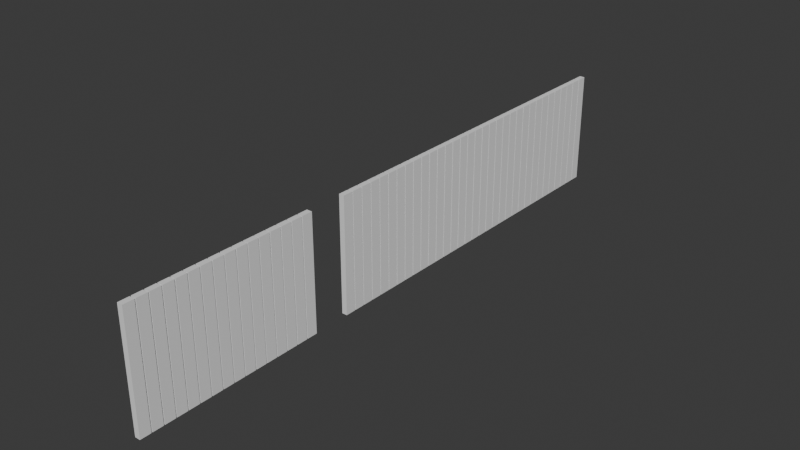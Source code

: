 # Source: zaborAll.blend  (saved by Blender 4.1.24; exported with 4.5.12 LTS)
import bpy
from mathutils import Matrix  # noqa: F401  (used for matrix-valued properties, if any)

bpy.ops.wm.read_factory_settings(use_empty=True)
scene = bpy.context.scene
scene.name = 'Scene'

# ---- collections
col_collection = bpy.data.collections.new('Collection'); scene.collection.children.link(col_collection)
col_zabor = bpy.data.collections.new('zabor'); scene.collection.children.link(col_zabor)

# ---- world
world_world = bpy.data.worlds.new('World'); scene.world = world_world
world_world.use_nodes = True; world_world.node_tree.nodes.clear()
_N = world_world.node_tree.nodes; _L = world_world.node_tree.links
n0 = _N.new('ShaderNodeOutputWorld'); n0.name = 'World Output'; n0.location = (300, 300)
n1 = _N.new('ShaderNodeBackground'); n1.name = 'Background'; n1.location = (10, 300)
n1.inputs[0].default_value = (0.05088, 0.05088, 0.05088, 1.0)
_L.new(n1.outputs[0], n0.inputs[0])
n0.is_active_output = True
world_world.color = (0.05088, 0.05088, 0.05088)
world_world.use_sun_shadow = False
world_world.sun_shadow_jitter_overblur = 0.0

# ---- meshes
me_plane_022 = bpy.data.meshes.new('Plane.022')
me_plane_022.from_pydata([(-1.112, -0.166, 0.05), (2.979, -0.166, 0.05), (2.979, 0.2134, 0.05), (-1.112, 0.2134, 0.05), (2.979, -0.166, -0.05), (2.979, 0.2134, -0.05), (-1.112, 0.2134, -0.05), (-1.112, -0.166, -0.05), (-1.112, 0.2513, 0.05), (2.979, 0.2513, 0.05), (2.979, 0.6307, 0.05), (-1.112, 0.6307, 0.05), (2.979, 0.2513, -0.05), (2.979, 0.6307, -0.05), (-1.112, 0.6307, -0.05), (-1.112, 0.2513, -0.05), (-1.112, 0.6686, 0.05), (2.979, 0.6686, 0.05), (2.979, 1.048, 0.05), (-1.112, 1.048, 0.05), (2.979, 0.6686, -0.05), (2.979, 1.048, -0.05), (-1.112, 1.048, -0.05), (-1.112, 0.6686, -0.05), (-1.112, 1.086, 0.05), (2.979, 1.086, 0.05), (2.979, 1.465, 0.05), (-1.112, 1.465, 0.05), (2.979, 1.086, -0.05), (2.979, 1.465, -0.05), (-1.112, 1.465, -0.05), (-1.112, 1.086, -0.05), (-1.112, 1.503, 0.05), (2.979, 1.503, 0.05), (2.979, 1.883, 0.05), (-1.112, 1.883, 0.05), (2.979, 1.503, -0.05), (2.979, 1.883, -0.05), (-1.112, 1.883, -0.05), (-1.112, 1.503, -0.05), (-1.112, 1.921, 0.05), (2.979, 1.921, 0.05), (2.979, 2.3, 0.05), (-1.112, 2.3, 0.05), (2.979, 1.921, -0.05), (2.979, 2.3, -0.05), (-1.112, 2.3, -0.05), (-1.112, 1.921, -0.05), (-1.112, 2.338, 0.05), (2.979, 2.338, 0.05), (2.979, 2.717, 0.05), (-1.112, 2.717, 0.05), (2.979, 2.338, -0.05), (2.979, 2.717, -0.05), (-1.112, 2.717, -0.05), (-1.112, 2.338, -0.05), (-1.112, 2.755, 0.05), (2.979, 2.755, 0.05), (2.979, 3.135, 0.05), (-1.112, 3.135, 0.05), (2.979, 2.755, -0.05), (2.979, 3.135, -0.05), (-1.112, 3.135, -0.05), (-1.112, 2.755, -0.05), (-1.112, 3.173, 0.05), (2.979, 3.173, 0.05), (2.979, 3.552, 0.05), (-1.112, 3.552, 0.05), (2.979, 3.173, -0.05), (2.979, 3.552, -0.05), (-1.112, 3.552, -0.05), (-1.112, 3.173, -0.05), (-1.112, 3.59, 0.05), (2.979, 3.59, 0.05), (2.979, 3.969, 0.05), (-1.112, 3.969, 0.05), (2.979, 3.59, -0.05), (2.979, 3.969, -0.05), (-1.112, 3.969, -0.05), (-1.112, 3.59, -0.05), (-1.112, 4.007, 0.05), (2.979, 4.007, 0.05), (2.979, 4.387, 0.05), (-1.112, 4.387, 0.05), (2.979, 4.007, -0.05), (2.979, 4.387, -0.05), (-1.112, 4.387, -0.05), (-1.112, 4.007, -0.05), (-1.112, 4.424, 0.05), (2.979, 4.424, 0.05), (2.979, 4.804, 0.05), (-1.112, 4.804, 0.05), (2.979, 4.424, -0.05), (2.979, 4.804, -0.05), (-1.112, 4.804, -0.05), (-1.112, 4.424, -0.05), (-1.112, 4.842, 0.05), (2.979, 4.842, 0.05), (2.979, 5.221, 0.05), (-1.112, 5.221, 0.05), (2.979, 4.842, -0.05), (2.979, 5.221, -0.05), (-1.112, 5.221, -0.05), (-1.112, 4.842, -0.05), (-1.112, 5.259, 0.05), (2.979, 5.259, 0.05), (2.979, 5.638, 0.05), (-1.112, 5.638, 0.05), (2.979, 5.259, -0.05), (2.979, 5.638, -0.05), (-1.112, 5.638, -0.05), (-1.112, 5.259, -0.05), (-1.112, 5.676, 0.05), (2.979, 5.676, 0.05), (2.979, 6.056, 0.05), (-1.112, 6.056, 0.05), (2.979, 5.676, -0.05), (2.979, 6.056, -0.05), (-1.112, 6.056, -0.05), (-1.112, 5.676, -0.05), (-1.112, 6.094, 0.05), (2.979, 6.094, 0.05), (2.979, 6.473, 0.05), (-1.112, 6.473, 0.05), (2.979, 6.094, -0.05), (2.979, 6.473, -0.05), (-1.112, 6.473, -0.05), (-1.112, 6.094, -0.05)], [], [(0, 1, 4, 7), (7, 4, 5, 6), (1, 2, 5, 4), (2, 3, 6, 5), (3, 0, 7, 6), (1, 0, 3, 2), (8, 9, 12, 15), (15, 12, 13, 14), (9, 10, 13, 12), (10, 11, 14, 13), (11, 8, 15, 14), (9, 8, 11, 10), (16, 17, 20, 23), (23, 20, 21, 22), (17, 18, 21, 20), (18, 19, 22, 21), (19, 16, 23, 22), (17, 16, 19, 18), (24, 25, 28, 31), (31, 28, 29, 30), (25, 26, 29, 28), (26, 27, 30, 29), (27, 24, 31, 30), (25, 24, 27, 26), (32, 33, 36, 39), (39, 36, 37, 38), (33, 34, 37, 36), (34, 35, 38, 37), (35, 32, 39, 38), (33, 32, 35, 34), (40, 41, 44, 47), (47, 44, 45, 46), (41, 42, 45, 44), (42, 43, 46, 45), (43, 40, 47, 46), (41, 40, 43, 42), (48, 49, 52, 55), (55, 52, 53, 54), (49, 50, 53, 52), (50, 51, 54, 53), (51, 48, 55, 54), (49, 48, 51, 50), (56, 57, 60, 63), (63, 60, 61, 62), (57, 58, 61, 60), (58, 59, 62, 61), (59, 56, 63, 62), (57, 56, 59, 58), (64, 65, 68, 71), (71, 68, 69, 70), (65, 66, 69, 68), (66, 67, 70, 69), (67, 64, 71, 70), (65, 64, 67, 66), (72, 73, 76, 79), (79, 76, 77, 78), (73, 74, 77, 76), (74, 75, 78, 77), (75, 72, 79, 78), (73, 72, 75, 74), (80, 81, 84, 87), (87, 84, 85, 86), (81, 82, 85, 84), (82, 83, 86, 85), (83, 80, 87, 86), (81, 80, 83, 82), (88, 89, 92, 95), (95, 92, 93, 94), (89, 90, 93, 92), (90, 91, 94, 93), (91, 88, 95, 94), (89, 88, 91, 90), (96, 97, 100, 103), (103, 100, 101, 102), (97, 98, 101, 100), (98, 99, 102, 101), (99, 96, 103, 102), (97, 96, 99, 98), (104, 105, 108, 111), (111, 108, 109, 110), (105, 106, 109, 108), (106, 107, 110, 109), (107, 104, 111, 110), (105, 104, 107, 106), (112, 113, 116, 119), (119, 116, 117, 118), (113, 114, 117, 116), (114, 115, 118, 117), (115, 112, 119, 118), (113, 112, 115, 114), (120, 121, 124, 127), (127, 124, 125, 126), (121, 122, 125, 124), (122, 123, 126, 125), (123, 120, 127, 126), (121, 120, 123, 122)])
_uv = me_plane_022.uv_layers.new(name='UVMap')
_uv.uv.foreach_set('vector', [0.01052, 0.8105, 0.9895, 0.8105, 0.9895, 0.8105, 0.01052, 0.8105, 0.01052, 0.8105, 0.9895, 0.8105, 0.9895, 0.9895, 0.01052, 0.9895, 0.9895, 0.8105, 0.9895, 0.9895, 0.9895, 0.9895, 0.9895, 0.8105, 0.9895, 0.9895, 0.01052, 0.9895, 0.01052, 0.9895, 0.9895, 0.9895, 0.01052, 0.9895, 0.01052, 0.8105, 0.01052, 0.8105, 0.01052, 0.9895, 0.9895, 0.8105, 0.01052, 0.8105, 0.01052, 0.9895, 0.9895, 0.9895, 0.01052, 0.8105, 0.9895, 0.8105, 0.9895, 0.8105, 0.01052, 0.8105, 0.01052, 0.8105, 0.9895, 0.8105, 0.9895, 0.9895, 0.01052, 0.9895, 0.9895, 0.8105, 0.9895, 0.9895, 0.9895, 0.9895, 0.9895, 0.8105, 0.9895, 0.9895, 0.01052, 0.9895, 0.01052, 0.9895, 0.9895, 0.9895, 0.01052, 0.9895, 0.01052, 0.8105, 0.01052, 0.8105, 0.01052, 0.9895, 0.9895, 0.8105, 0.01052, 0.8105, 0.01052, 0.9895, 0.9895, 0.9895, 0.01052, 0.8105, 0.9895, 0.8105, 0.9895, 0.8105, 0.01052, 0.8105, 0.01052, 0.8105, 0.9895, 0.8105, 0.9895, 0.9895, 0.01052, 0.9895, 0.9895, 0.8105, 0.9895, 0.9895, 0.9895, 0.9895, 0.9895, 0.8105, 0.9895, 0.9895, 0.01052, 0.9895, 0.01052, 0.9895, 0.9895, 0.9895, 0.01052, 0.9895, 0.01052, 0.8105, 0.01052, 0.8105, 0.01052, 0.9895, 0.9895, 0.8105, 0.01052, 0.8105, 0.01052, 0.9895, 0.9895, 0.9895, 0.01052, 0.8105, 0.9895, 0.8105, 0.9895, 0.8105, 0.01052, 0.8105, 0.01052, 0.8105, 0.9895, 0.8105, 0.9895, 0.9895, 0.01052, 0.9895, 0.9895, 0.8105, 0.9895, 0.9895, 0.9895, 0.9895, 0.9895, 0.8105, 0.9895, 0.9895, 0.01052, 0.9895, 0.01052, 0.9895, 0.9895, 0.9895, 0.01052, 0.9895, 0.01052, 0.8105, 0.01052, 0.8105, 0.01052, 0.9895, 0.9895, 0.8105, 0.01052, 0.8105, 0.01052, 0.9895, 0.9895, 0.9895, 0.01052, 0.8105, 0.9895, 0.8105, 0.9895, 0.8105, 0.01052, 0.8105, 0.01052, 0.8105, 0.9895, 0.8105, 0.9895, 0.9895, 0.01052, 0.9895, 0.9895, 0.8105, 0.9895, 0.9895, 0.9895, 0.9895, 0.9895, 0.8105, 0.9895, 0.9895, 0.01052, 0.9895, 0.01052, 0.9895, 0.9895, 0.9895, 0.01052, 0.9895, 0.01052, 0.8105, 0.01052, 0.8105, 0.01052, 0.9895, 0.9895, 0.8105, 0.01052, 0.8105, 0.01052, 0.9895, 0.9895, 0.9895, 0.01052, 0.8105, 0.9895, 0.8105, 0.9895, 0.8105, 0.01052, 0.8105, 0.01052, 0.8105, 0.9895, 0.8105, 0.9895, 0.9895, 0.01052, 0.9895, 0.9895, 0.8105, 0.9895, 0.9895, 0.9895, 0.9895, 0.9895, 0.8105, 0.9895, 0.9895, 0.01052, 0.9895, 0.01052, 0.9895, 0.9895, 0.9895, 0.01052, 0.9895, 0.01052, 0.8105, 0.01052, 0.8105, 0.01052, 0.9895, 0.9895, 0.8105, 0.01052, 0.8105, 0.01052, 0.9895, 0.9895, 0.9895, 0.01052, 0.8105, 0.9895, 0.8105, 0.9895, 0.8105, 0.01052, 0.8105, 0.01052, 0.8105, 0.9895, 0.8105, 0.9895, 0.9895, 0.01052, 0.9895, 0.9895, 0.8105, 0.9895, 0.9895, 0.9895, 0.9895, 0.9895, 0.8105, 0.9895, 0.9895, 0.01052, 0.9895, 0.01052, 0.9895, 0.9895, 0.9895, 0.01052, 0.9895, 0.01052, 0.8105, 0.01052, 0.8105, 0.01052, 0.9895, 0.9895, 0.8105, 0.01052, 0.8105, 0.01052, 0.9895, 0.9895, 0.9895, 0.01052, 0.8105, 0.9895, 0.8105, 0.9895, 0.8105, 0.01052, 0.8105, 0.01052, 0.8105, 0.9895, 0.8105, 0.9895, 0.9895, 0.01052, 0.9895, 0.9895, 0.8105, 0.9895, 0.9895, 0.9895, 0.9895, 0.9895, 0.8105, 0.9895, 0.9895, 0.01052, 0.9895, 0.01052, 0.9895, 0.9895, 0.9895, 0.01052, 0.9895, 0.01052, 0.8105, 0.01052, 0.8105, 0.01052, 0.9895, 0.9895, 0.8105, 0.01052, 0.8105, 0.01052, 0.9895, 0.9895, 0.9895, 0.01052, 0.8105, 0.9895, 0.8105, 0.9895, 0.8105, 0.01052, 0.8105, 0.01052, 0.8105, 0.9895, 0.8105, 0.9895, 0.9895, 0.01052, 0.9895, 0.9895, 0.8105, 0.9895, 0.9895, 0.9895, 0.9895, 0.9895, 0.8105, 0.9895, 0.9895, 0.01052, 0.9895, 0.01052, 0.9895, 0.9895, 0.9895, 0.01052, 0.9895, 0.01052, 0.8105, 0.01052, 0.8105, 0.01052, 0.9895, 0.9895, 0.8105, 0.01052, 0.8105, 0.01052, 0.9895, 0.9895, 0.9895, 0.01052, 0.8105, 0.9895, 0.8105, 0.9895, 0.8105, 0.01052, 0.8105, 0.01052, 0.8105, 0.9895, 0.8105, 0.9895, 0.9895, 0.01052, 0.9895, 0.9895, 0.8105, 0.9895, 0.9895, 0.9895, 0.9895, 0.9895, 0.8105, 0.9895, 0.9895, 0.01052, 0.9895, 0.01052, 0.9895, 0.9895, 0.9895, 0.01052, 0.9895, 0.01052, 0.8105, 0.01052, 0.8105, 0.01052, 0.9895, 0.9895, 0.8105, 0.01052, 0.8105, 0.01052, 0.9895, 0.9895, 0.9895, 0.01052, 0.8105, 0.9895, 0.8105, 0.9895, 0.8105, 0.01052, 0.8105, 0.01052, 0.8105, 0.9895, 0.8105, 0.9895, 0.9895, 0.01052, 0.9895, 0.9895, 0.8105, 0.9895, 0.9895, 0.9895, 0.9895, 0.9895, 0.8105, 0.9895, 0.9895, 0.01052, 0.9895, 0.01052, 0.9895, 0.9895, 0.9895, 0.01052, 0.9895, 0.01052, 0.8105, 0.01052, 0.8105, 0.01052, 0.9895, 0.9895, 0.8105, 0.01052, 0.8105, 0.01052, 0.9895, 0.9895, 0.9895, 0.01052, 0.8105, 0.9895, 0.8105, 0.9895, 0.8105, 0.01052, 0.8105, 0.01052, 0.8105, 0.9895, 0.8105, 0.9895, 0.9895, 0.01052, 0.9895, 0.9895, 0.8105, 0.9895, 0.9895, 0.9895, 0.9895, 0.9895, 0.8105, 0.9895, 0.9895, 0.01052, 0.9895, 0.01052, 0.9895, 0.9895, 0.9895, 0.01052, 0.9895, 0.01052, 0.8105, 0.01052, 0.8105, 0.01052, 0.9895, 0.9895, 0.8105, 0.01052, 0.8105, 0.01052, 0.9895, 0.9895, 0.9895, 0.01052, 0.8105, 0.9895, 0.8105, 0.9895, 0.8105, 0.01052, 0.8105, 0.01052, 0.8105, 0.9895, 0.8105, 0.9895, 0.9895, 0.01052, 0.9895, 0.9895, 0.8105, 0.9895, 0.9895, 0.9895, 0.9895, 0.9895, 0.8105, 0.9895, 0.9895, 0.01052, 0.9895, 0.01052, 0.9895, 0.9895, 0.9895, 0.01052, 0.9895, 0.01052, 0.8105, 0.01052, 0.8105, 0.01052, 0.9895, 0.9895, 0.8105, 0.01052, 0.8105, 0.01052, 0.9895, 0.9895, 0.9895, 0.01052, 0.8105, 0.9895, 0.8105, 0.9895, 0.8105, 0.01052, 0.8105, 0.01052, 0.8105, 0.9895, 0.8105, 0.9895, 0.9895, 0.01052, 0.9895, 0.9895, 0.8105, 0.9895, 0.9895, 0.9895, 0.9895, 0.9895, 0.8105, 0.9895, 0.9895, 0.01052, 0.9895, 0.01052, 0.9895, 0.9895, 0.9895, 0.01052, 0.9895, 0.01052, 0.8105, 0.01052, 0.8105, 0.01052, 0.9895, 0.9895, 0.8105, 0.01052, 0.8105, 0.01052, 0.9895, 0.9895, 0.9895, 0.01052, 0.8105, 0.9895, 0.8105, 0.9895, 0.8105, 0.01052, 0.8105, 0.01052, 0.8105, 0.9895, 0.8105, 0.9895, 0.9895, 0.01052, 0.9895, 0.9895, 0.8105, 0.9895, 0.9895, 0.9895, 0.9895, 0.9895, 0.8105, 0.9895, 0.9895, 0.01052, 0.9895, 0.01052, 0.9895, 0.9895, 0.9895, 0.01052, 0.9895, 0.01052, 0.8105, 0.01052, 0.8105, 0.01052, 0.9895, 0.9895, 0.8105, 0.01052, 0.8105, 0.01052, 0.9895, 0.9895, 0.9895, 0.01052, 0.8105, 0.9895, 0.8105, 0.9895, 0.8105, 0.01052, 0.8105, 0.01052, 0.8105, 0.9895, 0.8105, 0.9895, 0.9895, 0.01052, 0.9895, 0.9895, 0.8105, 0.9895, 0.9895, 0.9895, 0.9895, 0.9895, 0.8105, 0.9895, 0.9895, 0.01052, 0.9895, 0.01052, 0.9895, 0.9895, 0.9895, 0.01052, 0.9895, 0.01052, 0.8105, 0.01052, 0.8105, 0.01052, 0.9895, 0.9895, 0.8105, 0.01052, 0.8105, 0.01052, 0.9895, 0.9895, 0.9895])
me_plane_022.update()
me_plane_023 = bpy.data.meshes.new('Plane.023')
me_plane_023.from_pydata([(-1.112, -0.18, 0.1406), (2.979, -0.18, 0.1406), (2.979, 0.1884, 0.1406), (-1.112, 0.1884, 0.1406), (2.979, -0.18, -0.1406), (2.979, 0.1884, -0.1406), (-1.112, 0.1884, -0.1406), (-1.112, -0.18, -0.1406), (-1.112, 0.2252, 0.1406), (2.979, 0.2252, 0.1406), (2.979, 0.5935, 0.1406), (-1.112, 0.5935, 0.1406), (2.979, 0.2252, -0.1406), (2.979, 0.5935, -0.1406), (-1.112, 0.5935, -0.1406), (-1.112, 0.2252, -0.1406), (-1.112, 0.6303, 0.1406), (2.979, 0.6303, 0.1406), (2.979, 0.9987, 0.1406), (-1.112, 0.9987, 0.1406), (2.979, 0.6303, -0.1406), (2.979, 0.9987, -0.1406), (-1.112, 0.9987, -0.1406), (-1.112, 0.6303, -0.1406), (-1.112, 1.036, 0.1406), (2.979, 1.036, 0.1406), (2.979, 1.404, 0.1406), (-1.112, 1.404, 0.1406), (2.979, 1.036, -0.1406), (2.979, 1.404, -0.1406), (-1.112, 1.404, -0.1406), (-1.112, 1.036, -0.1406), (-1.112, 1.441, 0.1406), (2.979, 1.441, 0.1406), (2.979, 1.809, 0.1406), (-1.112, 1.809, 0.1406), (2.979, 1.441, -0.1406), (2.979, 1.809, -0.1406), (-1.112, 1.809, -0.1406), (-1.112, 1.441, -0.1406), (-1.112, 1.846, 0.1406), (2.979, 1.846, 0.1406), (2.979, 2.214, 0.1406), (-1.112, 2.214, 0.1406), (2.979, 1.846, -0.1406), (2.979, 2.214, -0.1406), (-1.112, 2.214, -0.1406), (-1.112, 1.846, -0.1406), (-1.112, 2.251, 0.1406), (2.979, 2.251, 0.1406), (2.979, 2.619, 0.1406), (-1.112, 2.619, 0.1406), (2.979, 2.251, -0.1406), (2.979, 2.619, -0.1406), (-1.112, 2.619, -0.1406), (-1.112, 2.251, -0.1406), (-1.112, 2.656, 0.1406), (2.979, 2.656, 0.1406), (2.979, 3.024, 0.1406), (-1.112, 3.024, 0.1406), (2.979, 2.656, -0.1406), (2.979, 3.024, -0.1406), (-1.112, 3.024, -0.1406), (-1.112, 2.656, -0.1406), (-1.112, 3.061, 0.1406), (2.979, 3.061, 0.1406), (2.979, 3.43, 0.1406), (-1.112, 3.43, 0.1406), (2.979, 3.061, -0.1406), (2.979, 3.43, -0.1406), (-1.112, 3.43, -0.1406), (-1.112, 3.061, -0.1406), (-1.112, 3.466, 0.1406), (2.979, 3.466, 0.1406), (2.979, 3.835, 0.1406), (-1.112, 3.835, 0.1406), (2.979, 3.466, -0.1406), (2.979, 3.835, -0.1406), (-1.112, 3.835, -0.1406), (-1.112, 3.466, -0.1406), (-1.112, 3.872, 0.1406), (2.979, 3.872, 0.1406), (2.979, 4.24, 0.1406), (-1.112, 4.24, 0.1406), (2.979, 3.872, -0.1406), (2.979, 4.24, -0.1406), (-1.112, 4.24, -0.1406), (-1.112, 3.872, -0.1406), (-1.112, 4.277, 0.1406), (2.979, 4.277, 0.1406), (2.979, 4.645, 0.1406), (-1.112, 4.645, 0.1406), (2.979, 4.277, -0.1406), (2.979, 4.645, -0.1406), (-1.112, 4.645, -0.1406), (-1.112, 4.277, -0.1406), (-1.112, 4.682, 0.1406), (2.979, 4.682, 0.1406), (2.979, 5.05, 0.1406), (-1.112, 5.05, 0.1406), (2.979, 4.682, -0.1406), (2.979, 5.05, -0.1406), (-1.112, 5.05, -0.1406), (-1.112, 4.682, -0.1406), (-1.112, 5.087, 0.1406), (2.979, 5.087, 0.1406), (2.979, 5.455, 0.1406), (-1.112, 5.455, 0.1406), (2.979, 5.087, -0.1406), (2.979, 5.455, -0.1406), (-1.112, 5.455, -0.1406), (-1.112, 5.087, -0.1406), (-1.112, 5.492, 0.1406), (2.979, 5.492, 0.1406), (2.979, 5.861, 0.1406), (-1.112, 5.861, 0.1406), (2.979, 5.492, -0.1406), (2.979, 5.861, -0.1406), (-1.112, 5.861, -0.1406), (-1.112, 5.492, -0.1406), (-1.112, 5.897, 0.1406), (2.979, 5.897, 0.1406), (2.979, 6.266, 0.1406), (-1.112, 6.266, 0.1406), (2.979, 5.897, -0.1406), (2.979, 6.266, -0.1406), (-1.112, 6.266, -0.1406), (-1.112, 5.897, -0.1406), (-1.112, 6.303, 0.1406), (2.979, 6.303, 0.1406), (2.979, 6.671, 0.1406), (-1.112, 6.671, 0.1406), (2.979, 6.303, -0.1406), (2.979, 6.671, -0.1406), (-1.112, 6.671, -0.1406), (-1.112, 6.303, -0.1406), (-1.112, 6.708, 0.1406), (2.979, 6.708, 0.1406), (2.979, 7.076, 0.1406), (-1.112, 7.076, 0.1406), (2.979, 6.708, -0.1406), (2.979, 7.076, -0.1406), (-1.112, 7.076, -0.1406), (-1.112, 6.708, -0.1406), (-1.112, 7.113, 0.1406), (2.979, 7.113, 0.1406), (2.979, 7.481, 0.1406), (-1.112, 7.481, 0.1406), (2.979, 7.113, -0.1406), (2.979, 7.481, -0.1406), (-1.112, 7.481, -0.1406), (-1.112, 7.113, -0.1406), (-1.112, 7.518, 0.1406), (2.979, 7.518, 0.1406), (2.979, 7.886, 0.1406), (-1.112, 7.886, 0.1406), (2.979, 7.518, -0.1406), (2.979, 7.886, -0.1406), (-1.112, 7.886, -0.1406), (-1.112, 7.518, -0.1406), (-1.112, 7.923, 0.1406), (2.979, 7.923, 0.1406), (2.979, 8.292, 0.1406), (-1.112, 8.292, 0.1406), (2.979, 7.923, -0.1406), (2.979, 8.292, -0.1406), (-1.112, 8.292, -0.1406), (-1.112, 7.923, -0.1406), (-1.112, 8.328, 0.1406), (2.979, 8.328, 0.1406), (2.979, 8.697, 0.1406), (-1.112, 8.697, 0.1406), (2.979, 8.328, -0.1406), (2.979, 8.697, -0.1406), (-1.112, 8.697, -0.1406), (-1.112, 8.328, -0.1406), (-1.112, 8.734, 0.1406), (2.979, 8.734, 0.1406), (2.979, 9.102, 0.1406), (-1.112, 9.102, 0.1406), (2.979, 8.734, -0.1406), (2.979, 9.102, -0.1406), (-1.112, 9.102, -0.1406), (-1.112, 8.734, -0.1406), (-1.112, 9.139, 0.1406), (2.979, 9.139, 0.1406), (2.979, 9.507, 0.1406), (-1.112, 9.507, 0.1406), (2.979, 9.139, -0.1406), (2.979, 9.507, -0.1406), (-1.112, 9.507, -0.1406), (-1.112, 9.139, -0.1406), (-1.112, 9.544, 0.1406), (2.979, 9.544, 0.1406), (2.979, 9.912, 0.1406), (-1.112, 9.912, 0.1406), (2.979, 9.544, -0.1406), (2.979, 9.912, -0.1406), (-1.112, 9.912, -0.1406), (-1.112, 9.544, -0.1406), (-1.112, 9.949, 0.1406), (2.979, 9.949, 0.1406), (2.979, 10.32, 0.1406), (-1.112, 10.32, 0.1406), (2.979, 9.949, -0.1406), (2.979, 10.32, -0.1406), (-1.112, 10.32, -0.1406), (-1.112, 9.949, -0.1406), (-1.112, 10.35, 0.1406), (2.979, 10.35, 0.1406), (2.979, 10.72, 0.1406), (-1.112, 10.72, 0.1406), (2.979, 10.35, -0.1406), (2.979, 10.72, -0.1406), (-1.112, 10.72, -0.1406), (-1.112, 10.35, -0.1406), (-1.112, 10.76, 0.1406), (2.979, 10.76, 0.1406), (2.979, 11.13, 0.1406), (-1.112, 11.13, 0.1406), (2.979, 10.76, -0.1406), (2.979, 11.13, -0.1406), (-1.112, 11.13, -0.1406), (-1.112, 10.76, -0.1406), (-1.112, 11.16, 0.1406), (2.979, 11.16, 0.1406), (2.979, 11.53, 0.1406), (-1.112, 11.53, 0.1406), (2.979, 11.16, -0.1406), (2.979, 11.53, -0.1406), (-1.112, 11.53, -0.1406), (-1.112, 11.16, -0.1406), (-1.112, 11.57, 0.1406), (2.979, 11.57, 0.1406), (2.979, 11.94, 0.1406), (-1.112, 11.94, 0.1406), (2.979, 11.57, -0.1406), (2.979, 11.94, -0.1406), (-1.112, 11.94, -0.1406), (-1.112, 11.57, -0.1406), (-1.112, 11.97, 0.1406), (2.979, 11.97, 0.1406), (2.979, 12.34, 0.1406), (-1.112, 12.34, 0.1406), (2.979, 11.97, -0.1406), (2.979, 12.34, -0.1406), (-1.112, 12.34, -0.1406), (-1.112, 11.97, -0.1406), (-1.112, 12.38, 0.1406), (2.979, 12.38, 0.1406), (2.979, 12.75, 0.1406), (-1.112, 12.75, 0.1406), (2.979, 12.38, -0.1406), (2.979, 12.75, -0.1406), (-1.112, 12.75, -0.1406), (-1.112, 12.38, -0.1406), (-1.112, 12.79, 0.1406), (2.979, 12.79, 0.1406), (2.979, 13.15, 0.1406), (-1.112, 13.15, 0.1406), (2.979, 12.79, -0.1406), (2.979, 13.15, -0.1406), (-1.112, 13.15, -0.1406), (-1.112, 12.79, -0.1406)], [], [(0, 1, 4, 7), (7, 4, 5, 6), (1, 2, 5, 4), (2, 3, 6, 5), (3, 0, 7, 6), (1, 0, 3, 2), (8, 9, 12, 15), (15, 12, 13, 14), (9, 10, 13, 12), (10, 11, 14, 13), (11, 8, 15, 14), (9, 8, 11, 10), (16, 17, 20, 23), (23, 20, 21, 22), (17, 18, 21, 20), (18, 19, 22, 21), (19, 16, 23, 22), (17, 16, 19, 18), (24, 25, 28, 31), (31, 28, 29, 30), (25, 26, 29, 28), (26, 27, 30, 29), (27, 24, 31, 30), (25, 24, 27, 26), (32, 33, 36, 39), (39, 36, 37, 38), (33, 34, 37, 36), (34, 35, 38, 37), (35, 32, 39, 38), (33, 32, 35, 34), (40, 41, 44, 47), (47, 44, 45, 46), (41, 42, 45, 44), (42, 43, 46, 45), (43, 40, 47, 46), (41, 40, 43, 42), (48, 49, 52, 55), (55, 52, 53, 54), (49, 50, 53, 52), (50, 51, 54, 53), (51, 48, 55, 54), (49, 48, 51, 50), (56, 57, 60, 63), (63, 60, 61, 62), (57, 58, 61, 60), (58, 59, 62, 61), (59, 56, 63, 62), (57, 56, 59, 58), (64, 65, 68, 71), (71, 68, 69, 70), (65, 66, 69, 68), (66, 67, 70, 69), (67, 64, 71, 70), (65, 64, 67, 66), (72, 73, 76, 79), (79, 76, 77, 78), (73, 74, 77, 76), (74, 75, 78, 77), (75, 72, 79, 78), (73, 72, 75, 74), (80, 81, 84, 87), (87, 84, 85, 86), (81, 82, 85, 84), (82, 83, 86, 85), (83, 80, 87, 86), (81, 80, 83, 82), (88, 89, 92, 95), (95, 92, 93, 94), (89, 90, 93, 92), (90, 91, 94, 93), (91, 88, 95, 94), (89, 88, 91, 90), (96, 97, 100, 103), (103, 100, 101, 102), (97, 98, 101, 100), (98, 99, 102, 101), (99, 96, 103, 102), (97, 96, 99, 98), (104, 105, 108, 111), (111, 108, 109, 110), (105, 106, 109, 108), (106, 107, 110, 109), (107, 104, 111, 110), (105, 104, 107, 106), (112, 113, 116, 119), (119, 116, 117, 118), (113, 114, 117, 116), (114, 115, 118, 117), (115, 112, 119, 118), (113, 112, 115, 114), (120, 121, 124, 127), (127, 124, 125, 126), (121, 122, 125, 124), (122, 123, 126, 125), (123, 120, 127, 126), (121, 120, 123, 122), (128, 129, 132, 135), (135, 132, 133, 134), (129, 130, 133, 132), (130, 131, 134, 133), (131, 128, 135, 134), (129, 128, 131, 130), (136, 137, 140, 143), (143, 140, 141, 142), (137, 138, 141, 140), (138, 139, 142, 141), (139, 136, 143, 142), (137, 136, 139, 138), (144, 145, 148, 151), (151, 148, 149, 150), (145, 146, 149, 148), (146, 147, 150, 149), (147, 144, 151, 150), (145, 144, 147, 146), (152, 153, 156, 159), (159, 156, 157, 158), (153, 154, 157, 156), (154, 155, 158, 157), (155, 152, 159, 158), (153, 152, 155, 154), (160, 161, 164, 167), (167, 164, 165, 166), (161, 162, 165, 164), (162, 163, 166, 165), (163, 160, 167, 166), (161, 160, 163, 162), (168, 169, 172, 175), (175, 172, 173, 174), (169, 170, 173, 172), (170, 171, 174, 173), (171, 168, 175, 174), (169, 168, 171, 170), (176, 177, 180, 183), (183, 180, 181, 182), (177, 178, 181, 180), (178, 179, 182, 181), (179, 176, 183, 182), (177, 176, 179, 178), (184, 185, 188, 191), (191, 188, 189, 190), (185, 186, 189, 188), (186, 187, 190, 189), (187, 184, 191, 190), (185, 184, 187, 186), (192, 193, 196, 199), (199, 196, 197, 198), (193, 194, 197, 196), (194, 195, 198, 197), (195, 192, 199, 198), (193, 192, 195, 194), (200, 201, 204, 207), (207, 204, 205, 206), (201, 202, 205, 204), (202, 203, 206, 205), (203, 200, 207, 206), (201, 200, 203, 202), (208, 209, 212, 215), (215, 212, 213, 214), (209, 210, 213, 212), (210, 211, 214, 213), (211, 208, 215, 214), (209, 208, 211, 210), (216, 217, 220, 223), (223, 220, 221, 222), (217, 218, 221, 220), (218, 219, 222, 221), (219, 216, 223, 222), (217, 216, 219, 218), (224, 225, 228, 231), (231, 228, 229, 230), (225, 226, 229, 228), (226, 227, 230, 229), (227, 224, 231, 230), (225, 224, 227, 226), (232, 233, 236, 239), (239, 236, 237, 238), (233, 234, 237, 236), (234, 235, 238, 237), (235, 232, 239, 238), (233, 232, 235, 234), (240, 241, 244, 247), (247, 244, 245, 246), (241, 242, 245, 244), (242, 243, 246, 245), (243, 240, 247, 246), (241, 240, 243, 242), (248, 249, 252, 255), (255, 252, 253, 254), (249, 250, 253, 252), (250, 251, 254, 253), (251, 248, 255, 254), (249, 248, 251, 250), (256, 257, 260, 263), (263, 260, 261, 262), (257, 258, 261, 260), (258, 259, 262, 261), (259, 256, 263, 262), (257, 256, 259, 258)])
_uv = me_plane_023.uv_layers.new(name='UVMap')
_uv.uv.foreach_set('vector', [0.01052, 0.8105, 0.9895, 0.8105, 0.9895, 0.8105, 0.01052, 0.8105, 0.01052, 0.8105, 0.9895, 0.8105, 0.9895, 0.9895, 0.01052, 0.9895, 0.9895, 0.8105, 0.9895, 0.9895, 0.9895, 0.9895, 0.9895, 0.8105, 0.9895, 0.9895, 0.01052, 0.9895, 0.01052, 0.9895, 0.9895, 0.9895, 0.01052, 0.9895, 0.01052, 0.8105, 0.01052, 0.8105, 0.01052, 0.9895, 0.9895, 0.8105, 0.01052, 0.8105, 0.01052, 0.9895, 0.9895, 0.9895, 0.01052, 0.8105, 0.9895, 0.8105, 0.9895, 0.8105, 0.01052, 0.8105, 0.01052, 0.8105, 0.9895, 0.8105, 0.9895, 0.9895, 0.01052, 0.9895, 0.9895, 0.8105, 0.9895, 0.9895, 0.9895, 0.9895, 0.9895, 0.8105, 0.9895, 0.9895, 0.01052, 0.9895, 0.01052, 0.9895, 0.9895, 0.9895, 0.01052, 0.9895, 0.01052, 0.8105, 0.01052, 0.8105, 0.01052, 0.9895, 0.9895, 0.8105, 0.01052, 0.8105, 0.01052, 0.9895, 0.9895, 0.9895, 0.01052, 0.8105, 0.9895, 0.8105, 0.9895, 0.8105, 0.01052, 0.8105, 0.01052, 0.8105, 0.9895, 0.8105, 0.9895, 0.9895, 0.01052, 0.9895, 0.9895, 0.8105, 0.9895, 0.9895, 0.9895, 0.9895, 0.9895, 0.8105, 0.9895, 0.9895, 0.01052, 0.9895, 0.01052, 0.9895, 0.9895, 0.9895, 0.01052, 0.9895, 0.01052, 0.8105, 0.01052, 0.8105, 0.01052, 0.9895, 0.9895, 0.8105, 0.01052, 0.8105, 0.01052, 0.9895, 0.9895, 0.9895, 0.01052, 0.8105, 0.9895, 0.8105, 0.9895, 0.8105, 0.01052, 0.8105, 0.01052, 0.8105, 0.9895, 0.8105, 0.9895, 0.9895, 0.01052, 0.9895, 0.9895, 0.8105, 0.9895, 0.9895, 0.9895, 0.9895, 0.9895, 0.8105, 0.9895, 0.9895, 0.01052, 0.9895, 0.01052, 0.9895, 0.9895, 0.9895, 0.01052, 0.9895, 0.01052, 0.8105, 0.01052, 0.8105, 0.01052, 0.9895, 0.9895, 0.8105, 0.01052, 0.8105, 0.01052, 0.9895, 0.9895, 0.9895, 0.01052, 0.8105, 0.9895, 0.8105, 0.9895, 0.8105, 0.01052, 0.8105, 0.01052, 0.8105, 0.9895, 0.8105, 0.9895, 0.9895, 0.01052, 0.9895, 0.9895, 0.8105, 0.9895, 0.9895, 0.9895, 0.9895, 0.9895, 0.8105, 0.9895, 0.9895, 0.01052, 0.9895, 0.01052, 0.9895, 0.9895, 0.9895, 0.01052, 0.9895, 0.01052, 0.8105, 0.01052, 0.8105, 0.01052, 0.9895, 0.9895, 0.8105, 0.01052, 0.8105, 0.01052, 0.9895, 0.9895, 0.9895, 0.01052, 0.8105, 0.9895, 0.8105, 0.9895, 0.8105, 0.01052, 0.8105, 0.01052, 0.8105, 0.9895, 0.8105, 0.9895, 0.9895, 0.01052, 0.9895, 0.9895, 0.8105, 0.9895, 0.9895, 0.9895, 0.9895, 0.9895, 0.8105, 0.9895, 0.9895, 0.01052, 0.9895, 0.01052, 0.9895, 0.9895, 0.9895, 0.01052, 0.9895, 0.01052, 0.8105, 0.01052, 0.8105, 0.01052, 0.9895, 0.9895, 0.8105, 0.01052, 0.8105, 0.01052, 0.9895, 0.9895, 0.9895, 0.01052, 0.8105, 0.9895, 0.8105, 0.9895, 0.8105, 0.01052, 0.8105, 0.01052, 0.8105, 0.9895, 0.8105, 0.9895, 0.9895, 0.01052, 0.9895, 0.9895, 0.8105, 0.9895, 0.9895, 0.9895, 0.9895, 0.9895, 0.8105, 0.9895, 0.9895, 0.01052, 0.9895, 0.01052, 0.9895, 0.9895, 0.9895, 0.01052, 0.9895, 0.01052, 0.8105, 0.01052, 0.8105, 0.01052, 0.9895, 0.9895, 0.8105, 0.01052, 0.8105, 0.01052, 0.9895, 0.9895, 0.9895, 0.01052, 0.8105, 0.9895, 0.8105, 0.9895, 0.8105, 0.01052, 0.8105, 0.01052, 0.8105, 0.9895, 0.8105, 0.9895, 0.9895, 0.01052, 0.9895, 0.9895, 0.8105, 0.9895, 0.9895, 0.9895, 0.9895, 0.9895, 0.8105, 0.9895, 0.9895, 0.01052, 0.9895, 0.01052, 0.9895, 0.9895, 0.9895, 0.01052, 0.9895, 0.01052, 0.8105, 0.01052, 0.8105, 0.01052, 0.9895, 0.9895, 0.8105, 0.01052, 0.8105, 0.01052, 0.9895, 0.9895, 0.9895, 0.01052, 0.8105, 0.9895, 0.8105, 0.9895, 0.8105, 0.01052, 0.8105, 0.01052, 0.8105, 0.9895, 0.8105, 0.9895, 0.9895, 0.01052, 0.9895, 0.9895, 0.8105, 0.9895, 0.9895, 0.9895, 0.9895, 0.9895, 0.8105, 0.9895, 0.9895, 0.01052, 0.9895, 0.01052, 0.9895, 0.9895, 0.9895, 0.01052, 0.9895, 0.01052, 0.8105, 0.01052, 0.8105, 0.01052, 0.9895, 0.9895, 0.8105, 0.01052, 0.8105, 0.01052, 0.9895, 0.9895, 0.9895, 0.01052, 0.8105, 0.9895, 0.8105, 0.9895, 0.8105, 0.01052, 0.8105, 0.01052, 0.8105, 0.9895, 0.8105, 0.9895, 0.9895, 0.01052, 0.9895, 0.9895, 0.8105, 0.9895, 0.9895, 0.9895, 0.9895, 0.9895, 0.8105, 0.9895, 0.9895, 0.01052, 0.9895, 0.01052, 0.9895, 0.9895, 0.9895, 0.01052, 0.9895, 0.01052, 0.8105, 0.01052, 0.8105, 0.01052, 0.9895, 0.9895, 0.8105, 0.01052, 0.8105, 0.01052, 0.9895, 0.9895, 0.9895, 0.01052, 0.8105, 0.9895, 0.8105, 0.9895, 0.8105, 0.01052, 0.8105, 0.01052, 0.8105, 0.9895, 0.8105, 0.9895, 0.9895, 0.01052, 0.9895, 0.9895, 0.8105, 0.9895, 0.9895, 0.9895, 0.9895, 0.9895, 0.8105, 0.9895, 0.9895, 0.01052, 0.9895, 0.01052, 0.9895, 0.9895, 0.9895, 0.01052, 0.9895, 0.01052, 0.8105, 0.01052, 0.8105, 0.01052, 0.9895, 0.9895, 0.8105, 0.01052, 0.8105, 0.01052, 0.9895, 0.9895, 0.9895, 0.01052, 0.8105, 0.9895, 0.8105, 0.9895, 0.8105, 0.01052, 0.8105, 0.01052, 0.8105, 0.9895, 0.8105, 0.9895, 0.9895, 0.01052, 0.9895, 0.9895, 0.8105, 0.9895, 0.9895, 0.9895, 0.9895, 0.9895, 0.8105, 0.9895, 0.9895, 0.01052, 0.9895, 0.01052, 0.9895, 0.9895, 0.9895, 0.01052, 0.9895, 0.01052, 0.8105, 0.01052, 0.8105, 0.01052, 0.9895, 0.9895, 0.8105, 0.01052, 0.8105, 0.01052, 0.9895, 0.9895, 0.9895, 0.01052, 0.8105, 0.9895, 0.8105, 0.9895, 0.8105, 0.01052, 0.8105, 0.01052, 0.8105, 0.9895, 0.8105, 0.9895, 0.9895, 0.01052, 0.9895, 0.9895, 0.8105, 0.9895, 0.9895, 0.9895, 0.9895, 0.9895, 0.8105, 0.9895, 0.9895, 0.01052, 0.9895, 0.01052, 0.9895, 0.9895, 0.9895, 0.01052, 0.9895, 0.01052, 0.8105, 0.01052, 0.8105, 0.01052, 0.9895, 0.9895, 0.8105, 0.01052, 0.8105, 0.01052, 0.9895, 0.9895, 0.9895, 0.01052, 0.8105, 0.9895, 0.8105, 0.9895, 0.8105, 0.01052, 0.8105, 0.01052, 0.8105, 0.9895, 0.8105, 0.9895, 0.9895, 0.01052, 0.9895, 0.9895, 0.8105, 0.9895, 0.9895, 0.9895, 0.9895, 0.9895, 0.8105, 0.9895, 0.9895, 0.01052, 0.9895, 0.01052, 0.9895, 0.9895, 0.9895, 0.01052, 0.9895, 0.01052, 0.8105, 0.01052, 0.8105, 0.01052, 0.9895, 0.9895, 0.8105, 0.01052, 0.8105, 0.01052, 0.9895, 0.9895, 0.9895, 0.01052, 0.8105, 0.9895, 0.8105, 0.9895, 0.8105, 0.01052, 0.8105, 0.01052, 0.8105, 0.9895, 0.8105, 0.9895, 0.9895, 0.01052, 0.9895, 0.9895, 0.8105, 0.9895, 0.9895, 0.9895, 0.9895, 0.9895, 0.8105, 0.9895, 0.9895, 0.01052, 0.9895, 0.01052, 0.9895, 0.9895, 0.9895, 0.01052, 0.9895, 0.01052, 0.8105, 0.01052, 0.8105, 0.01052, 0.9895, 0.9895, 0.8105, 0.01052, 0.8105, 0.01052, 0.9895, 0.9895, 0.9895, 0.01052, 0.8105, 0.9895, 0.8105, 0.9895, 0.8105, 0.01052, 0.8105, 0.01052, 0.8105, 0.9895, 0.8105, 0.9895, 0.9895, 0.01052, 0.9895, 0.9895, 0.8105, 0.9895, 0.9895, 0.9895, 0.9895, 0.9895, 0.8105, 0.9895, 0.9895, 0.01052, 0.9895, 0.01052, 0.9895, 0.9895, 0.9895, 0.01052, 0.9895, 0.01052, 0.8105, 0.01052, 0.8105, 0.01052, 0.9895, 0.9895, 0.8105, 0.01052, 0.8105, 0.01052, 0.9895, 0.9895, 0.9895, 0.01052, 0.8105, 0.9895, 0.8105, 0.9895, 0.8105, 0.01052, 0.8105, 0.01052, 0.8105, 0.9895, 0.8105, 0.9895, 0.9895, 0.01052, 0.9895, 0.9895, 0.8105, 0.9895, 0.9895, 0.9895, 0.9895, 0.9895, 0.8105, 0.9895, 0.9895, 0.01052, 0.9895, 0.01052, 0.9895, 0.9895, 0.9895, 0.01052, 0.9895, 0.01052, 0.8105, 0.01052, 0.8105, 0.01052, 0.9895, 0.9895, 0.8105, 0.01052, 0.8105, 0.01052, 0.9895, 0.9895, 0.9895, 0.01052, 0.8105, 0.9895, 0.8105, 0.9895, 0.8105, 0.01052, 0.8105, 0.01052, 0.8105, 0.9895, 0.8105, 0.9895, 0.9895, 0.01052, 0.9895, 0.9895, 0.8105, 0.9895, 0.9895, 0.9895, 0.9895, 0.9895, 0.8105, 0.9895, 0.9895, 0.01052, 0.9895, 0.01052, 0.9895, 0.9895, 0.9895, 0.01052, 0.9895, 0.01052, 0.8105, 0.01052, 0.8105, 0.01052, 0.9895, 0.9895, 0.8105, 0.01052, 0.8105, 0.01052, 0.9895, 0.9895, 0.9895, 0.01052, 0.8105, 0.9895, 0.8105, 0.9895, 0.8105, 0.01052, 0.8105, 0.01052, 0.8105, 0.9895, 0.8105, 0.9895, 0.9895, 0.01052, 0.9895, 0.9895, 0.8105, 0.9895, 0.9895, 0.9895, 0.9895, 0.9895, 0.8105, 0.9895, 0.9895, 0.01052, 0.9895, 0.01052, 0.9895, 0.9895, 0.9895, 0.01052, 0.9895, 0.01052, 0.8105, 0.01052, 0.8105, 0.01052, 0.9895, 0.9895, 0.8105, 0.01052, 0.8105, 0.01052, 0.9895, 0.9895, 0.9895, 0.01052, 0.8105, 0.9895, 0.8105, 0.9895, 0.8105, 0.01052, 0.8105, 0.01052, 0.8105, 0.9895, 0.8105, 0.9895, 0.9895, 0.01052, 0.9895, 0.9895, 0.8105, 0.9895, 0.9895, 0.9895, 0.9895, 0.9895, 0.8105, 0.9895, 0.9895, 0.01052, 0.9895, 0.01052, 0.9895, 0.9895, 0.9895, 0.01052, 0.9895, 0.01052, 0.8105, 0.01052, 0.8105, 0.01052, 0.9895, 0.9895, 0.8105, 0.01052, 0.8105, 0.01052, 0.9895, 0.9895, 0.9895, 0.01052, 0.8105, 0.9895, 0.8105, 0.9895, 0.8105, 0.01052, 0.8105, 0.01052, 0.8105, 0.9895, 0.8105, 0.9895, 0.9895, 0.01052, 0.9895, 0.9895, 0.8105, 0.9895, 0.9895, 0.9895, 0.9895, 0.9895, 0.8105, 0.9895, 0.9895, 0.01052, 0.9895, 0.01052, 0.9895, 0.9895, 0.9895, 0.01052, 0.9895, 0.01052, 0.8105, 0.01052, 0.8105, 0.01052, 0.9895, 0.9895, 0.8105, 0.01052, 0.8105, 0.01052, 0.9895, 0.9895, 0.9895, 0.01052, 0.8105, 0.9895, 0.8105, 0.9895, 0.8105, 0.01052, 0.8105, 0.01052, 0.8105, 0.9895, 0.8105, 0.9895, 0.9895, 0.01052, 0.9895, 0.9895, 0.8105, 0.9895, 0.9895, 0.9895, 0.9895, 0.9895, 0.8105, 0.9895, 0.9895, 0.01052, 0.9895, 0.01052, 0.9895, 0.9895, 0.9895, 0.01052, 0.9895, 0.01052, 0.8105, 0.01052, 0.8105, 0.01052, 0.9895, 0.9895, 0.8105, 0.01052, 0.8105, 0.01052, 0.9895, 0.9895, 0.9895, 0.01052, 0.8105, 0.9895, 0.8105, 0.9895, 0.8105, 0.01052, 0.8105, 0.01052, 0.8105, 0.9895, 0.8105, 0.9895, 0.9895, 0.01052, 0.9895, 0.9895, 0.8105, 0.9895, 0.9895, 0.9895, 0.9895, 0.9895, 0.8105, 0.9895, 0.9895, 0.01052, 0.9895, 0.01052, 0.9895, 0.9895, 0.9895, 0.01052, 0.9895, 0.01052, 0.8105, 0.01052, 0.8105, 0.01052, 0.9895, 0.9895, 0.8105, 0.01052, 0.8105, 0.01052, 0.9895, 0.9895, 0.9895, 0.01052, 0.8105, 0.9895, 0.8105, 0.9895, 0.8105, 0.01052, 0.8105, 0.01052, 0.8105, 0.9895, 0.8105, 0.9895, 0.9895, 0.01052, 0.9895, 0.9895, 0.8105, 0.9895, 0.9895, 0.9895, 0.9895, 0.9895, 0.8105, 0.9895, 0.9895, 0.01052, 0.9895, 0.01052, 0.9895, 0.9895, 0.9895, 0.01052, 0.9895, 0.01052, 0.8105, 0.01052, 0.8105, 0.01052, 0.9895, 0.9895, 0.8105, 0.01052, 0.8105, 0.01052, 0.9895, 0.9895, 0.9895, 0.01052, 0.8105, 0.9895, 0.8105, 0.9895, 0.8105, 0.01052, 0.8105, 0.01052, 0.8105, 0.9895, 0.8105, 0.9895, 0.9895, 0.01052, 0.9895, 0.9895, 0.8105, 0.9895, 0.9895, 0.9895, 0.9895, 0.9895, 0.8105, 0.9895, 0.9895, 0.01052, 0.9895, 0.01052, 0.9895, 0.9895, 0.9895, 0.01052, 0.9895, 0.01052, 0.8105, 0.01052, 0.8105, 0.01052, 0.9895, 0.9895, 0.8105, 0.01052, 0.8105, 0.01052, 0.9895, 0.9895, 0.9895, 0.01052, 0.8105, 0.9895, 0.8105, 0.9895, 0.8105, 0.01052, 0.8105, 0.01052, 0.8105, 0.9895, 0.8105, 0.9895, 0.9895, 0.01052, 0.9895, 0.9895, 0.8105, 0.9895, 0.9895, 0.9895, 0.9895, 0.9895, 0.8105, 0.9895, 0.9895, 0.01052, 0.9895, 0.01052, 0.9895, 0.9895, 0.9895, 0.01052, 0.9895, 0.01052, 0.8105, 0.01052, 0.8105, 0.01052, 0.9895, 0.9895, 0.8105, 0.01052, 0.8105, 0.01052, 0.9895, 0.9895, 0.9895, 0.01052, 0.8105, 0.9895, 0.8105, 0.9895, 0.8105, 0.01052, 0.8105, 0.01052, 0.8105, 0.9895, 0.8105, 0.9895, 0.9895, 0.01052, 0.9895, 0.9895, 0.8105, 0.9895, 0.9895, 0.9895, 0.9895, 0.9895, 0.8105, 0.9895, 0.9895, 0.01052, 0.9895, 0.01052, 0.9895, 0.9895, 0.9895, 0.01052, 0.9895, 0.01052, 0.8105, 0.01052, 0.8105, 0.01052, 0.9895, 0.9895, 0.8105, 0.01052, 0.8105, 0.01052, 0.9895, 0.9895, 0.9895, 0.01052, 0.8105, 0.9895, 0.8105, 0.9895, 0.8105, 0.01052, 0.8105, 0.01052, 0.8105, 0.9895, 0.8105, 0.9895, 0.9895, 0.01052, 0.9895, 0.9895, 0.8105, 0.9895, 0.9895, 0.9895, 0.9895, 0.9895, 0.8105, 0.9895, 0.9895, 0.01052, 0.9895, 0.01052, 0.9895, 0.9895, 0.9895, 0.01052, 0.9895, 0.01052, 0.8105, 0.01052, 0.8105, 0.01052, 0.9895, 0.9895, 0.8105, 0.01052, 0.8105, 0.01052, 0.9895, 0.9895, 0.9895, 0.01052, 0.8105, 0.9895, 0.8105, 0.9895, 0.8105, 0.01052, 0.8105, 0.01052, 0.8105, 0.9895, 0.8105, 0.9895, 0.9895, 0.01052, 0.9895, 0.9895, 0.8105, 0.9895, 0.9895, 0.9895, 0.9895, 0.9895, 0.8105, 0.9895, 0.9895, 0.01052, 0.9895, 0.01052, 0.9895, 0.9895, 0.9895, 0.01052, 0.9895, 0.01052, 0.8105, 0.01052, 0.8105, 0.01052, 0.9895, 0.9895, 0.8105, 0.01052, 0.8105, 0.01052, 0.9895, 0.9895, 0.9895, 0.01052, 0.8105, 0.9895, 0.8105, 0.9895, 0.8105, 0.01052, 0.8105, 0.01052, 0.8105, 0.9895, 0.8105, 0.9895, 0.9895, 0.01052, 0.9895, 0.9895, 0.8105, 0.9895, 0.9895, 0.9895, 0.9895, 0.9895, 0.8105, 0.9895, 0.9895, 0.01052, 0.9895, 0.01052, 0.9895, 0.9895, 0.9895, 0.01052, 0.9895, 0.01052, 0.8105, 0.01052, 0.8105, 0.01052, 0.9895, 0.9895, 0.8105, 0.01052, 0.8105, 0.01052, 0.9895, 0.9895, 0.9895, 0.01052, 0.8105, 0.9895, 0.8105, 0.9895, 0.8105, 0.01052, 0.8105, 0.01052, 0.8105, 0.9895, 0.8105, 0.9895, 0.9895, 0.01052, 0.9895, 0.9895, 0.8105, 0.9895, 0.9895, 0.9895, 0.9895, 0.9895, 0.8105, 0.9895, 0.9895, 0.01052, 0.9895, 0.01052, 0.9895, 0.9895, 0.9895, 0.01052, 0.9895, 0.01052, 0.8105, 0.01052, 0.8105, 0.01052, 0.9895, 0.9895, 0.8105, 0.01052, 0.8105, 0.01052, 0.9895, 0.9895, 0.9895, 0.01052, 0.8105, 0.9895, 0.8105, 0.9895, 0.8105, 0.01052, 0.8105, 0.01052, 0.8105, 0.9895, 0.8105, 0.9895, 0.9895, 0.01052, 0.9895, 0.9895, 0.8105, 0.9895, 0.9895, 0.9895, 0.9895, 0.9895, 0.8105, 0.9895, 0.9895, 0.01052, 0.9895, 0.01052, 0.9895, 0.9895, 0.9895, 0.01052, 0.9895, 0.01052, 0.8105, 0.01052, 0.8105, 0.01052, 0.9895, 0.9895, 0.8105, 0.01052, 0.8105, 0.01052, 0.9895, 0.9895, 0.9895, 0.01052, 0.8105, 0.9895, 0.8105, 0.9895, 0.8105, 0.01052, 0.8105, 0.01052, 0.8105, 0.9895, 0.8105, 0.9895, 0.9895, 0.01052, 0.9895, 0.9895, 0.8105, 0.9895, 0.9895, 0.9895, 0.9895, 0.9895, 0.8105, 0.9895, 0.9895, 0.01052, 0.9895, 0.01052, 0.9895, 0.9895, 0.9895, 0.01052, 0.9895, 0.01052, 0.8105, 0.01052, 0.8105, 0.01052, 0.9895, 0.9895, 0.8105, 0.01052, 0.8105, 0.01052, 0.9895, 0.9895, 0.9895])
me_plane_023.update()

# ---- objects
ob_zabor5x10 = bpy.data.objects.new('zabor5x10', me_plane_022)
ob_zabor10x20 = bpy.data.objects.new('zabor10x20', me_plane_023)

# ---- transforms, parenting, visibility, modifiers, constraints
ob_zabor5x10.location = (10.95, -9.719, 1.53)
ob_zabor5x10.rotation_euler = (-0.0, 4.712, 0.0)
ob_zabor5x10.scale = (1.5, 1.5, 2.9)
ob_zabor10x20.location = (10.95, 2.281, 1.53)
ob_zabor10x20.rotation_euler = (-0.0, 4.712, 0.0)
ob_zabor10x20.scale = (1.5, 1.5, 1.0)

# ---- collection membership
col_zabor.objects.link(ob_zabor5x10)
col_zabor.objects.link(ob_zabor10x20)

# ---- scene / render settings (as saved in the file)
scene.frame_start = 1; scene.frame_end = 250; scene.frame_set(1)
scene.render.engine = 'BLENDER_EEVEE_NEXT'
scene.cycles.sampling_pattern = 'TABULATED_SOBOL'
scene.eevee.ray_tracing_options.trace_max_roughness = 0.0
bpy.context.view_layer.update()

# ---- added for rendering (the .blend has no active camera and no usable light): camera, sun
cam_auto = bpy.data.cameras.new('AutoCamera')
cam_auto.lens = 50.0
cam_auto.sensor_width = 36.0
cam_auto.clip_end = 1000.0
ob_auto_camera = bpy.data.objects.new('AutoCamera', cam_auto)
scene.collection.objects.link(ob_auto_camera)
ob_auto_camera.location = (41.079, -30.133, 27.0332)
ob_auto_camera.rotation_euler = (1.09748, -7.21219e-08, 0.694738)
scene.camera = ob_auto_camera
light_auto_sun = bpy.data.lights.new('AutoSun', 'SUN')
light_auto_sun.energy = 3.0
light_auto_sun.angle = 0.0523599
ob_auto_sun = bpy.data.objects.new('AutoSun', light_auto_sun)
scene.collection.objects.link(ob_auto_sun)
ob_auto_sun.rotation_euler = (0.872665, 0.174533, 0.523599)
bpy.context.view_layer.update()

